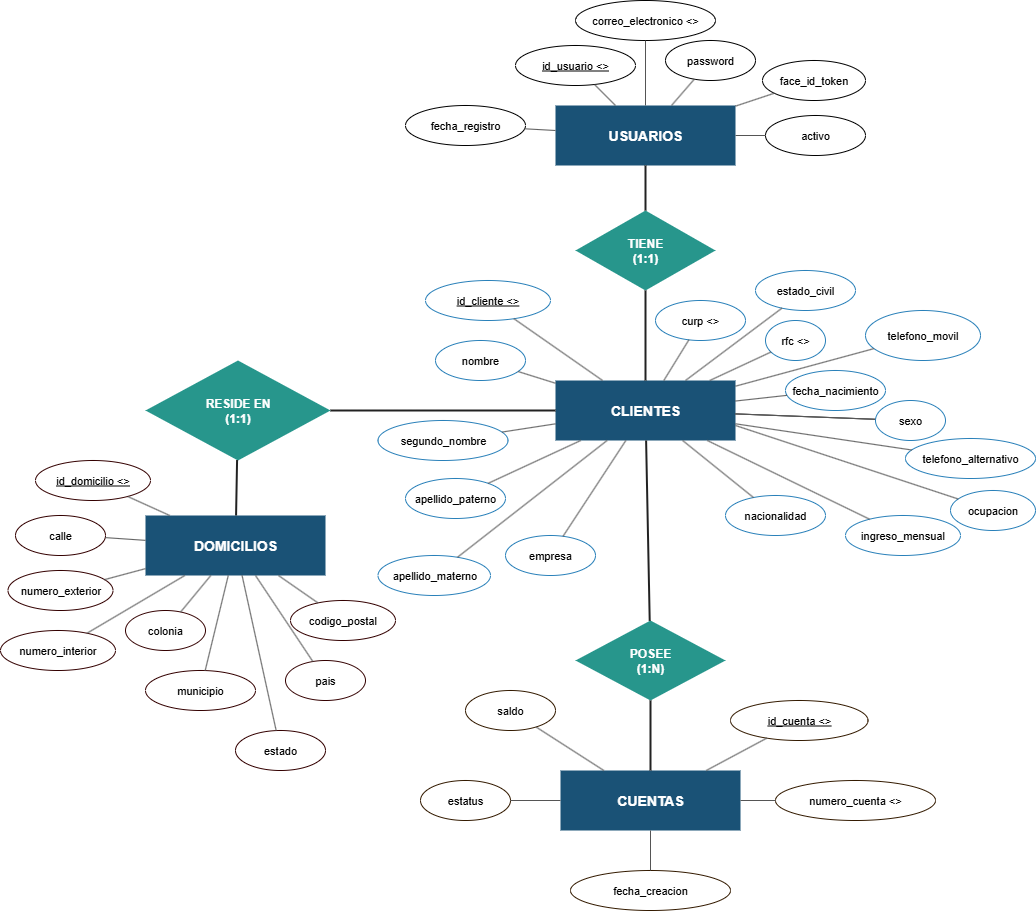

The diagram above was exported from draw.io. Its source (the exported page's mxGraphModel, read from the mxfile embedded in the PNG):
<mxGraphModel dx="1042" dy="626" grid="1" gridSize="10" guides="1" tooltips="1" connect="1" arrows="1" fold="1" page="1" pageScale="1" pageWidth="1654" pageHeight="1169" math="0" shadow="1">
  <root>
    <mxCell id="0" />
    <mxCell id="1" parent="0" />
    <mxCell id="2" value="USUARIOS" style="rounded=0;whiteSpace=wrap;html=1;fillColor=#1A5276;fontColor=#FFFFFF;strokeColor=none;fontStyle=1;fontSize=14;" parent="1" vertex="1">
      <mxGeometry x="570" y="115" width="180" height="60" as="geometry" />
    </mxCell>
    <mxCell id="3" value="CLIENTES" style="rounded=0;whiteSpace=wrap;html=1;fillColor=#1A5276;fontColor=#FFFFFF;strokeColor=none;fontStyle=1;fontSize=14;" parent="1" vertex="1">
      <mxGeometry x="570" y="390" width="180" height="60" as="geometry" />
    </mxCell>
    <mxCell id="4" value="DOMICILIOS" style="rounded=0;whiteSpace=wrap;html=1;fillColor=#1A5276;fontColor=#FFFFFF;strokeColor=none;fontStyle=1;fontSize=14;" parent="1" vertex="1">
      <mxGeometry x="160" y="525" width="180" height="60" as="geometry" />
    </mxCell>
    <mxCell id="5" value="CUENTAS" style="rounded=0;whiteSpace=wrap;html=1;fillColor=#1A5276;fontColor=#FFFFFF;strokeColor=none;fontStyle=1;fontSize=14;" parent="1" vertex="1">
      <mxGeometry x="575" y="780" width="180" height="60" as="geometry" />
    </mxCell>
    <mxCell id="6" value="TIENE&#10;(1:1)" style="rhombus;whiteSpace=wrap;html=1;fillColor=#27968C;fontColor=#FFFFFF;strokeColor=none;fontStyle=1;fontSize=12;" parent="1" vertex="1">
      <mxGeometry x="590" y="220" width="140" height="80" as="geometry" />
    </mxCell>
    <mxCell id="7" value="RESIDE EN&#10;(1:1)" style="rhombus;whiteSpace=wrap;html=1;fillColor=#27968C;fontColor=#FFFFFF;strokeColor=none;fontStyle=1;fontSize=12;" parent="1" vertex="1">
      <mxGeometry x="160" y="370" width="185" height="100" as="geometry" />
    </mxCell>
    <mxCell id="8" value="POSEE&#10;(1:N)" style="rhombus;whiteSpace=wrap;html=1;fillColor=#27968C;fontColor=#FFFFFF;strokeColor=none;fontStyle=1;fontSize=12;" parent="1" vertex="1">
      <mxGeometry x="590" y="630" width="150" height="80" as="geometry" />
    </mxCell>
    <mxCell id="9" value="&lt;u&gt;id_usuario &lt;&lt;PK&gt;&gt;&lt;/u&gt;" style="ellipse;whiteSpace=wrap;html=1;fillColor=none;strokeColor=default;fontSize=11;" parent="1" vertex="1">
      <mxGeometry x="530" y="55" width="120" height="40" as="geometry" />
    </mxCell>
    <mxCell id="10" value="correo_electronico &lt;&lt;UK&gt;&gt;" style="ellipse;whiteSpace=wrap;html=1;fillColor=none;strokeColor=default;fontSize=11;" parent="1" vertex="1">
      <mxGeometry x="590" y="10" width="140" height="40" as="geometry" />
    </mxCell>
    <mxCell id="11" value="password" style="ellipse;whiteSpace=wrap;html=1;fillColor=none;strokeColor=default;fontSize=11;" parent="1" vertex="1">
      <mxGeometry x="680" y="50" width="90" height="40" as="geometry" />
    </mxCell>
    <mxCell id="12" value="face_id_token" style="ellipse;whiteSpace=wrap;html=1;fillColor=none;strokeColor=#000000;fontSize=11;" parent="1" vertex="1">
      <mxGeometry x="777" y="70" width="103" height="40" as="geometry" />
    </mxCell>
    <mxCell id="13" value="activo" style="ellipse;whiteSpace=wrap;html=1;fillColor=none;strokeColor=#000000;fontSize=11;" parent="1" vertex="1">
      <mxGeometry x="780" y="125" width="100" height="40" as="geometry" />
    </mxCell>
    <mxCell id="14" value="fecha_registro" style="ellipse;whiteSpace=wrap;html=1;fillColor=none;strokeColor=default;fontSize=11;allowArrows=0;connectable=1;portConstraintRotation=1;shadow=0;" parent="1" vertex="1">
      <mxGeometry x="420" y="115" width="120" height="40" as="geometry" />
    </mxCell>
    <mxCell id="15" style="html=1;endArrow=none;startArrow=none;strokeColor=#555555;" parent="1" source="9" target="2" edge="1">
      <mxGeometry relative="1" as="geometry" />
    </mxCell>
    <mxCell id="16" style="html=1;endArrow=none;startArrow=none;strokeColor=#555555;" parent="1" source="10" target="2" edge="1">
      <mxGeometry relative="1" as="geometry" />
    </mxCell>
    <mxCell id="17" style="html=1;endArrow=none;startArrow=none;strokeColor=#555555;" parent="1" source="11" target="2" edge="1">
      <mxGeometry relative="1" as="geometry" />
    </mxCell>
    <mxCell id="18" style="html=1;endArrow=none;startArrow=none;strokeColor=#555555;" parent="1" source="12" target="2" edge="1">
      <mxGeometry relative="1" as="geometry" />
    </mxCell>
    <mxCell id="19" style="html=1;endArrow=none;startArrow=none;strokeColor=#555555;" parent="1" source="13" target="2" edge="1">
      <mxGeometry relative="1" as="geometry" />
    </mxCell>
    <mxCell id="20" style="html=1;endArrow=none;startArrow=none;strokeColor=#555555;" parent="1" source="14" target="2" edge="1">
      <mxGeometry relative="1" as="geometry" />
    </mxCell>
    <mxCell id="21" style="html=1;endArrow=none;startArrow=none;strokeColor=#222222;strokeWidth=2;" parent="1" source="2" target="6" edge="1">
      <mxGeometry relative="1" as="geometry" />
    </mxCell>
    <mxCell id="22" style="html=1;endArrow=none;startArrow=none;strokeColor=#222222;strokeWidth=2;" parent="1" source="6" target="3" edge="1">
      <mxGeometry relative="1" as="geometry" />
    </mxCell>
    <mxCell id="54" style="html=1;endArrow=none;startArrow=none;strokeColor=#222222;strokeWidth=2;" parent="1" source="3" target="7" edge="1">
      <mxGeometry relative="1" as="geometry" />
    </mxCell>
    <mxCell id="55" style="html=1;endArrow=none;startArrow=none;strokeColor=#222222;strokeWidth=2;" parent="1" source="7" target="4" edge="1">
      <mxGeometry relative="1" as="geometry" />
    </mxCell>
    <mxCell id="56" style="html=1;endArrow=none;startArrow=none;strokeColor=#222222;strokeWidth=2;" parent="1" source="3" target="8" edge="1">
      <mxGeometry relative="1" as="geometry" />
    </mxCell>
    <mxCell id="57" style="html=1;endArrow=none;startArrow=none;strokeColor=#222222;strokeWidth=2;" parent="1" source="8" target="5" edge="1">
      <mxGeometry relative="1" as="geometry" />
    </mxCell>
    <mxCell id="23" value="&lt;u&gt;id_cliente &lt;&lt;PK&gt;&gt;&lt;/u&gt;" style="ellipse;whiteSpace=wrap;html=1;fillColor=none;strokeColor=#2980B9;fontSize=11;" parent="1" vertex="1">
      <mxGeometry x="440" y="290" width="125" height="40" as="geometry" />
    </mxCell>
    <mxCell id="24" value="nombre" style="ellipse;whiteSpace=wrap;html=1;fillColor=none;strokeColor=#2980B9;fontSize=11;" parent="1" vertex="1">
      <mxGeometry x="450" y="350" width="90" height="40" as="geometry" />
    </mxCell>
    <mxCell id="25" value="segundo_nombre" style="ellipse;whiteSpace=wrap;html=1;fillColor=none;strokeColor=#2980B9;fontSize=11;" parent="1" vertex="1">
      <mxGeometry x="392.5" y="430" width="130" height="40" as="geometry" />
    </mxCell>
    <mxCell id="26" value="apellido_paterno" style="ellipse;whiteSpace=wrap;html=1;fillColor=none;strokeColor=#2980B9;fontSize=11;" parent="1" vertex="1">
      <mxGeometry x="420" y="488" width="100" height="40" as="geometry" />
    </mxCell>
    <mxCell id="27" value="apellido_materno" style="ellipse;whiteSpace=wrap;html=1;fillColor=none;strokeColor=#2980B9;fontSize=11;" parent="1" vertex="1">
      <mxGeometry x="392.5" y="565" width="112.5" height="40" as="geometry" />
    </mxCell>
    <mxCell id="28" value="curp &lt;&lt;UK&gt;&gt;" style="ellipse;whiteSpace=wrap;html=1;fillColor=none;strokeColor=#2980B9;fontSize=11;" parent="1" vertex="1">
      <mxGeometry x="670" y="310" width="90" height="40" as="geometry" />
    </mxCell>
    <mxCell id="29" value="rfc &lt;&lt;UK&gt;&gt;" style="ellipse;whiteSpace=wrap;html=1;fillColor=none;strokeColor=#2980B9;fontSize=11;" parent="1" vertex="1">
      <mxGeometry x="780" y="330" width="60" height="40" as="geometry" />
    </mxCell>
    <mxCell id="30" value="fecha_nacimiento" style="ellipse;whiteSpace=wrap;html=1;fillColor=none;strokeColor=#2980B9;fontSize=11;" parent="1" vertex="1">
      <mxGeometry x="800" y="380" width="100" height="40" as="geometry" />
    </mxCell>
    <mxCell id="32" value="nacionalidad" style="ellipse;whiteSpace=wrap;html=1;fillColor=none;strokeColor=#2980B9;fontSize=11;" parent="1" vertex="1">
      <mxGeometry x="740" y="505" width="100" height="40" as="geometry" />
    </mxCell>
    <mxCell id="33" value="estado_civil" style="ellipse;whiteSpace=wrap;html=1;fillColor=none;strokeColor=#2980B9;fontSize=11;" parent="1" vertex="1">
      <mxGeometry x="770" y="280" width="100" height="40" as="geometry" />
    </mxCell>
    <mxCell id="34" value="telefono_movil" style="ellipse;whiteSpace=wrap;html=1;fillColor=none;strokeColor=#2980B9;fontSize=11;" parent="1" vertex="1">
      <mxGeometry x="880" y="320" width="115" height="50" as="geometry" />
    </mxCell>
    <mxCell id="35" value="telefono_alternativo" style="ellipse;whiteSpace=wrap;html=1;fillColor=none;strokeColor=#2980B9;fontSize=11;" parent="1" vertex="1">
      <mxGeometry x="920" y="448" width="130" height="40" as="geometry" />
    </mxCell>
    <mxCell id="36" value="ocupacion" style="ellipse;whiteSpace=wrap;html=1;fillColor=none;strokeColor=#2980B9;fontSize=11;" parent="1" vertex="1">
      <mxGeometry x="965" y="500" width="85" height="40" as="geometry" />
    </mxCell>
    <mxCell id="37" value="empresa" style="ellipse;whiteSpace=wrap;html=1;fillColor=none;strokeColor=#2980B9;fontSize=11;" parent="1" vertex="1">
      <mxGeometry x="520" y="545" width="90" height="40" as="geometry" />
    </mxCell>
    <mxCell id="38" value="ingreso_mensual" style="ellipse;whiteSpace=wrap;html=1;fillColor=none;strokeColor=#2980B9;fontSize=11;" parent="1" vertex="1">
      <mxGeometry x="860" y="525" width="115" height="40" as="geometry" />
    </mxCell>
    <mxCell id="39" style="html=1;endArrow=none;startArrow=none;strokeColor=#555555;" parent="1" source="23" target="3" edge="1">
      <mxGeometry relative="1" as="geometry" />
    </mxCell>
    <mxCell id="40" style="html=1;endArrow=none;startArrow=none;strokeColor=#555555;" parent="1" source="24" target="3" edge="1">
      <mxGeometry relative="1" as="geometry" />
    </mxCell>
    <mxCell id="41" style="html=1;endArrow=none;startArrow=none;strokeColor=#555555;" parent="1" source="25" target="3" edge="1">
      <mxGeometry relative="1" as="geometry" />
    </mxCell>
    <mxCell id="42" style="html=1;endArrow=none;startArrow=none;strokeColor=#555555;" parent="1" source="26" target="3" edge="1">
      <mxGeometry relative="1" as="geometry" />
    </mxCell>
    <mxCell id="43" style="html=1;endArrow=none;startArrow=none;strokeColor=#555555;" parent="1" source="27" target="3" edge="1">
      <mxGeometry relative="1" as="geometry" />
    </mxCell>
    <mxCell id="44" style="html=1;endArrow=none;startArrow=none;strokeColor=#555555;" parent="1" source="28" target="3" edge="1">
      <mxGeometry relative="1" as="geometry" />
    </mxCell>
    <mxCell id="45" style="html=1;endArrow=none;startArrow=none;strokeColor=#555555;" parent="1" source="29" target="3" edge="1">
      <mxGeometry relative="1" as="geometry" />
    </mxCell>
    <mxCell id="46" style="html=1;endArrow=none;startArrow=none;strokeColor=#555555;" parent="1" source="30" target="3" edge="1">
      <mxGeometry relative="1" as="geometry" />
    </mxCell>
    <mxCell id="47" style="html=1;endArrow=none;startArrow=none;strokeColor=#555555;" parent="1" source="31" target="3" edge="1">
      <mxGeometry relative="1" as="geometry" />
    </mxCell>
    <mxCell id="48" style="html=1;endArrow=none;startArrow=none;strokeColor=#555555;" parent="1" source="32" target="3" edge="1">
      <mxGeometry relative="1" as="geometry" />
    </mxCell>
    <mxCell id="49" style="html=1;endArrow=none;startArrow=none;strokeColor=#555555;" parent="1" source="33" target="3" edge="1">
      <mxGeometry relative="1" as="geometry" />
    </mxCell>
    <mxCell id="50" style="html=1;endArrow=none;startArrow=none;strokeColor=#555555;" parent="1" source="34" target="3" edge="1">
      <mxGeometry relative="1" as="geometry" />
    </mxCell>
    <mxCell id="51" style="html=1;endArrow=none;startArrow=none;strokeColor=#555555;" parent="1" source="35" target="3" edge="1">
      <mxGeometry relative="1" as="geometry" />
    </mxCell>
    <mxCell id="52" style="html=1;endArrow=none;startArrow=none;strokeColor=#555555;" parent="1" source="31" target="3" edge="1">
      <mxGeometry relative="1" as="geometry" />
    </mxCell>
    <mxCell id="53" style="html=1;endArrow=none;startArrow=none;strokeColor=#555555;" parent="1" source="31" target="3" edge="1">
      <mxGeometry relative="1" as="geometry" />
    </mxCell>
    <mxCell id="53b" style="html=1;endArrow=none;startArrow=none;strokeColor=#555555;" parent="1" source="38" target="3" edge="1">
      <mxGeometry relative="1" as="geometry" />
    </mxCell>
    <mxCell id="58" value="&lt;u&gt;id_domicilio &lt;&lt;PK&gt;&gt;&lt;/u&gt;" style="ellipse;whiteSpace=wrap;html=1;fillColor=none;strokeColor=#330000;fontSize=11;" parent="1" vertex="1">
      <mxGeometry x="50" y="470" width="115" height="40" as="geometry" />
    </mxCell>
    <mxCell id="59" value="calle" style="ellipse;whiteSpace=wrap;html=1;fillColor=none;strokeColor=#330000;fontSize=11;" parent="1" vertex="1">
      <mxGeometry x="30" y="525" width="90" height="40" as="geometry" />
    </mxCell>
    <mxCell id="60" value="numero_exterior" style="ellipse;whiteSpace=wrap;html=1;fillColor=none;strokeColor=#330000;fontSize=11;" parent="1" vertex="1">
      <mxGeometry x="22.5" y="580" width="105" height="40" as="geometry" />
    </mxCell>
    <mxCell id="61" value="numero_interior" style="ellipse;whiteSpace=wrap;html=1;fillColor=none;strokeColor=#330000;fontSize=11;" parent="1" vertex="1">
      <mxGeometry x="15" y="640" width="115" height="40" as="geometry" />
    </mxCell>
    <mxCell id="62" value="colonia" style="ellipse;whiteSpace=wrap;html=1;fillColor=none;strokeColor=#330000;fontSize=11;" parent="1" vertex="1">
      <mxGeometry x="140" y="620" width="80" height="40" as="geometry" />
    </mxCell>
    <mxCell id="63" value="municipio" style="ellipse;whiteSpace=wrap;html=1;fillColor=none;strokeColor=#330000;fontSize=11;" parent="1" vertex="1">
      <mxGeometry x="160" y="680" width="110" height="40" as="geometry" />
    </mxCell>
    <mxCell id="64" value="estado" style="ellipse;whiteSpace=wrap;html=1;fillColor=none;strokeColor=#330000;fontSize=11;" parent="1" vertex="1">
      <mxGeometry x="250" y="740" width="90" height="40" as="geometry" />
    </mxCell>
    <mxCell id="65" value="codigo_postal" style="ellipse;whiteSpace=wrap;html=1;fillColor=none;strokeColor=#330000;fontSize=11;" parent="1" vertex="1">
      <mxGeometry x="305" y="610" width="105" height="40" as="geometry" />
    </mxCell>
    <mxCell id="66" value="pais" style="ellipse;whiteSpace=wrap;html=1;fillColor=none;strokeColor=#330000;fontSize=11;" parent="1" vertex="1">
      <mxGeometry x="300" y="670" width="80" height="40" as="geometry" />
    </mxCell>
    <mxCell id="67" style="html=1;endArrow=none;startArrow=none;strokeColor=#555555;" parent="1" source="58" target="4" edge="1">
      <mxGeometry relative="1" as="geometry" />
    </mxCell>
    <mxCell id="68" style="html=1;endArrow=none;startArrow=none;strokeColor=#555555;" parent="1" source="59" target="4" edge="1">
      <mxGeometry relative="1" as="geometry" />
    </mxCell>
    <mxCell id="69" style="html=1;endArrow=none;startArrow=none;strokeColor=#555555;" parent="1" source="60" target="4" edge="1">
      <mxGeometry relative="1" as="geometry" />
    </mxCell>
    <mxCell id="70" style="html=1;endArrow=none;startArrow=none;strokeColor=#555555;" parent="1" source="61" target="4" edge="1">
      <mxGeometry relative="1" as="geometry" />
    </mxCell>
    <mxCell id="71" style="html=1;endArrow=none;startArrow=none;strokeColor=#555555;" parent="1" source="62" target="4" edge="1">
      <mxGeometry relative="1" as="geometry" />
    </mxCell>
    <mxCell id="72" style="html=1;endArrow=none;startArrow=none;strokeColor=#555555;" parent="1" source="63" target="4" edge="1">
      <mxGeometry relative="1" as="geometry" />
    </mxCell>
    <mxCell id="73" style="html=1;endArrow=none;startArrow=none;strokeColor=#555555;" parent="1" source="64" target="4" edge="1">
      <mxGeometry relative="1" as="geometry" />
    </mxCell>
    <mxCell id="74" style="html=1;endArrow=none;startArrow=none;strokeColor=#555555;" parent="1" source="65" target="4" edge="1">
      <mxGeometry relative="1" as="geometry" />
    </mxCell>
    <mxCell id="75" style="html=1;endArrow=none;startArrow=none;strokeColor=#555555;" parent="1" source="66" target="4" edge="1">
      <mxGeometry relative="1" as="geometry" />
    </mxCell>
    <mxCell id="76" value="&lt;u&gt;id_cuenta &lt;&lt;PK&gt;&gt;&lt;/u&gt;" style="ellipse;whiteSpace=wrap;html=1;fillColor=none;strokeColor=#331A00;fontSize=11;" parent="1" vertex="1">
      <mxGeometry x="745" y="710" width="137.5" height="40" as="geometry" />
    </mxCell>
    <mxCell id="77" value="numero_cuenta &lt;&lt;UK&gt;&gt;" style="ellipse;whiteSpace=wrap;html=1;fillColor=none;strokeColor=#331A00;fontSize=11;" parent="1" vertex="1">
      <mxGeometry x="790" y="790" width="160" height="40" as="geometry" />
    </mxCell>
    <mxCell id="78" value="saldo" style="ellipse;whiteSpace=wrap;html=1;fillColor=none;strokeColor=#331A00;fontSize=11;" parent="1" vertex="1">
      <mxGeometry x="480" y="700" width="90" height="40" as="geometry" />
    </mxCell>
    <mxCell id="79" value="estatus" style="ellipse;whiteSpace=wrap;html=1;fillColor=none;strokeColor=#331A00;fontSize=11;" parent="1" vertex="1">
      <mxGeometry x="435" y="790" width="90" height="40" as="geometry" />
    </mxCell>
    <mxCell id="80" value="fecha_creacion" style="ellipse;whiteSpace=wrap;html=1;fillColor=none;strokeColor=#331A00;fontSize=11;" parent="1" vertex="1">
      <mxGeometry x="585" y="880" width="160" height="40" as="geometry" />
    </mxCell>
    <mxCell id="81" style="html=1;endArrow=none;startArrow=none;strokeColor=#555555;" parent="1" source="76" target="5" edge="1">
      <mxGeometry relative="1" as="geometry" />
    </mxCell>
    <mxCell id="82" style="html=1;endArrow=none;startArrow=none;strokeColor=#555555;" parent="1" source="77" target="5" edge="1">
      <mxGeometry relative="1" as="geometry" />
    </mxCell>
    <mxCell id="83" style="html=1;endArrow=none;startArrow=none;strokeColor=#555555;" parent="1" source="78" target="5" edge="1">
      <mxGeometry relative="1" as="geometry" />
    </mxCell>
    <mxCell id="84" style="html=1;endArrow=none;startArrow=none;strokeColor=#555555;" parent="1" source="79" target="5" edge="1">
      <mxGeometry relative="1" as="geometry" />
    </mxCell>
    <mxCell id="85" style="html=1;endArrow=none;startArrow=none;strokeColor=#555555;" parent="1" source="80" target="5" edge="1">
      <mxGeometry relative="1" as="geometry" />
    </mxCell>
    <mxCell id="fo5bzbfQfs9aDyga3YuM-85" value="" style="html=1;endArrow=none;startArrow=none;strokeColor=#555555;entryX=1;entryY=0.75;entryDx=0;entryDy=0;" parent="1" source="36" target="3" edge="1">
      <mxGeometry relative="1" as="geometry">
        <mxPoint x="1226" y="553" as="sourcePoint" />
        <mxPoint x="750" y="441" as="targetPoint" />
      </mxGeometry>
    </mxCell>
    <mxCell id="fo5bzbfQfs9aDyga3YuM-86" value="" style="html=1;endArrow=none;startArrow=none;strokeColor=#555555;" parent="1" source="37" target="3" edge="1">
      <mxGeometry relative="1" as="geometry">
        <mxPoint x="1231" y="600" as="sourcePoint" />
        <mxPoint x="750" y="448" as="targetPoint" />
      </mxGeometry>
    </mxCell>
    <mxCell id="31" value="sexo" style="ellipse;whiteSpace=wrap;html=1;fillColor=none;strokeColor=#2980B9;fontSize=11;" parent="1" vertex="1">
      <mxGeometry x="890" y="410" width="70" height="40" as="geometry" />
    </mxCell>
  </root>
</mxGraphModel>